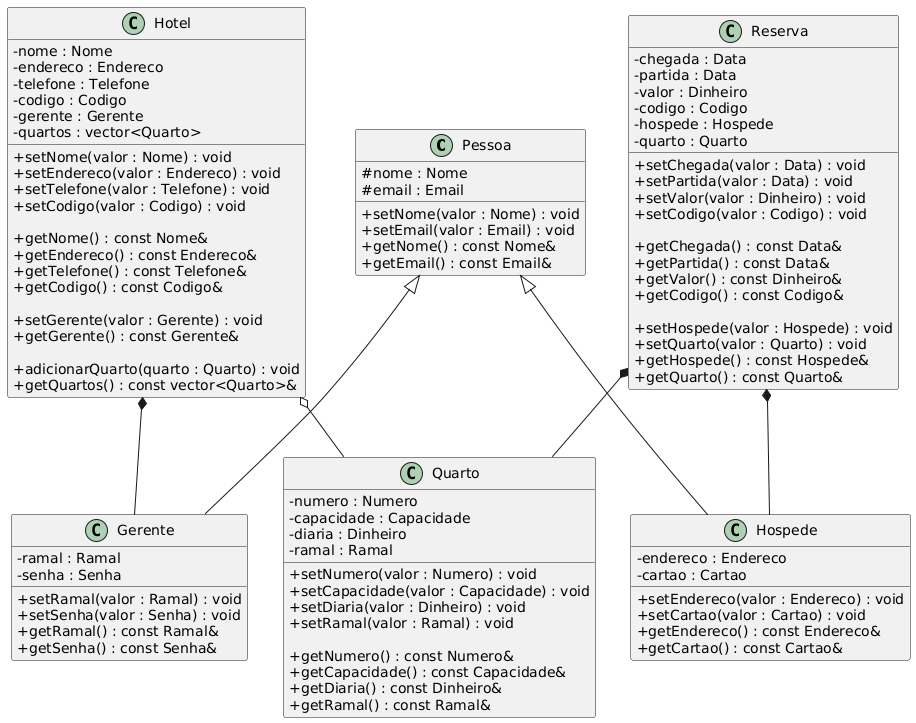

The diagram above was rendered by PlantUML. Its source (embedded in the PNG):
@startuml
skinparam classAttributeIconSize 0

' =======================
'       CLASSES
' =======================

class Pessoa {
    # nome : Nome
    # email : Email

    + setNome(valor : Nome) : void
    + setEmail(valor : Email) : void
    + getNome() : const Nome&
    + getEmail() : const Email&
}

class Gerente {
    - ramal : Ramal
    - senha : Senha

    + setRamal(valor : Ramal) : void
    + setSenha(valor : Senha) : void
    + getRamal() : const Ramal&
    + getSenha() : const Senha&
}

class Hospede {
    - endereco : Endereco
    - cartao : Cartao

    + setEndereco(valor : Endereco) : void
    + setCartao(valor : Cartao) : void
    + getEndereco() : const Endereco&
    + getCartao() : const Cartao&
}

class Quarto {
    - numero : Numero
    - capacidade : Capacidade
    - diaria : Dinheiro
    - ramal : Ramal

    + setNumero(valor : Numero) : void
    + setCapacidade(valor : Capacidade) : void
    + setDiaria(valor : Dinheiro) : void
    + setRamal(valor : Ramal) : void

    + getNumero() : const Numero&
    + getCapacidade() : const Capacidade&
    + getDiaria() : const Dinheiro&
    + getRamal() : const Ramal&
}

class Hotel {
    - nome : Nome
    - endereco : Endereco
    - telefone : Telefone
    - codigo : Codigo
    - gerente : Gerente
    - quartos : vector<Quarto>

    + setNome(valor : Nome) : void
    + setEndereco(valor : Endereco) : void
    + setTelefone(valor : Telefone) : void
    + setCodigo(valor : Codigo) : void

    + getNome() : const Nome&
    + getEndereco() : const Endereco&
    + getTelefone() : const Telefone&
    + getCodigo() : const Codigo&

    + setGerente(valor : Gerente) : void
    + getGerente() : const Gerente&

    + adicionarQuarto(quarto : Quarto) : void
    + getQuartos() : const vector<Quarto>&
}

class Reserva {
    - chegada : Data
    - partida : Data
    - valor : Dinheiro
    - codigo : Codigo
    - hospede : Hospede
    - quarto : Quarto

    + setChegada(valor : Data) : void
    + setPartida(valor : Data) : void
    + setValor(valor : Dinheiro) : void
    + setCodigo(valor : Codigo) : void

    + getChegada() : const Data&
    + getPartida() : const Data&
    + getValor() : const Dinheiro&
    + getCodigo() : const Codigo&

    + setHospede(valor : Hospede) : void
    + setQuarto(valor : Quarto) : void
    + getHospede() : const Hospede&
    + getQuarto() : const Quarto&
}

' =======================
'      HERANÇAS
' =======================

Pessoa <|-- Gerente
Pessoa <|-- Hospede

' =======================
'     ASSOCIAÇÕES
' =======================

Hotel *-- Gerente
Hotel o-- Quarto

Reserva *-- Hospede
Reserva *-- Quarto
@enduml